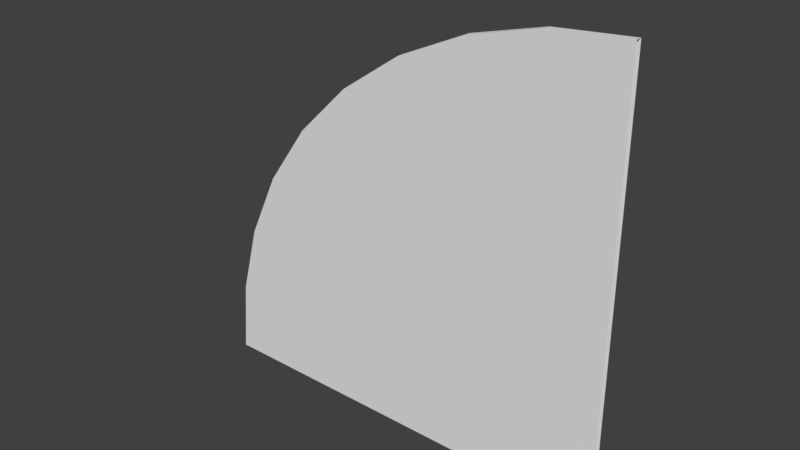 # Source: corner_jj.blend  (saved by Blender 2.79.0; exported with 4.5.12 LTS)
import bpy
from mathutils import Matrix  # noqa: F401  (used for matrix-valued properties, if any)

bpy.ops.wm.read_factory_settings(use_empty=True)
scene = bpy.context.scene
scene.name = 'Scene'

# ---- collections
col_collection_1 = bpy.data.collections.new('Collection 1'); scene.collection.children.link(col_collection_1)

# ---- world
world_world = bpy.data.worlds.new('World'); scene.world = world_world
world_world.color = (0.05088, 0.05088, 0.05088)
world_world.use_sun_shadow = False
world_world.sun_shadow_jitter_overblur = 0.0
world_world.cycles.sampling_method = 'MANUAL'

# ---- meshes
me_corner_jj = bpy.data.meshes.new('corner_jj')
me_corner_jj.from_pydata([(-4.0, 0.0, 0.0), (4.0, 0.0, 0.0), (5.0, -7.078e-08, 3.448e-06), (-5.0, -3.576e-07, -8.742e-09), (6.0, -7.078e-08, 3.448e-06), (-6.0, -3.576e-07, -8.742e-09), (6.0, -6.706e-08, -5.245e-08), (-6.0, -5.96e-07, -5.245e-08), (6.4, -6.706e-08, -5.245e-08), (6.4, -0.2, 8.742e-09), (-6.4, -5.96e-07, -5.245e-08), (-6.4, -0.2, 8.742e-09), (-3.818, 9.108e-08, 2.084), (4.061, 3.036e-08, 0.6946), (5.046, -4.098e-08, 0.5209), (-4.803, -2.533e-07, 2.257), (6.03, -5.588e-08, 0.3473), (-5.787, -2.533e-07, 2.431), (6.03, -6.706e-08, 0.3473), (-5.787, -4.768e-07, 2.431), (6.424, -6.706e-08, 0.2778), (6.424, -0.2, 0.2778), (-6.181, -4.768e-07, 2.501), (-6.181, -0.2, 2.501), (-3.276, 1.794e-07, 4.104), (4.241, 5.98e-08, 1.368), (5.181, -2.608e-08, 1.026), (-4.216, -1.639e-07, 4.446), (6.121, -4.098e-08, 0.684), (-5.156, -1.49e-07, 4.788), (6.121, -6.706e-08, 0.684), (-5.156, -3.576e-07, 4.788), (6.496, -6.706e-08, 0.5472), (6.496, -0.2, 0.5472), (-5.532, -3.576e-07, 4.925), (-5.532, -0.2, 4.925), (-2.392, 2.623e-07, 6.0), (4.536, 8.742e-08, 2.0), (5.402, -1.118e-08, 1.5), (-3.258, -7.451e-08, 6.5), (6.268, -2.608e-08, 1.0), (-4.124, -4.47e-08, 7.0), (6.268, -6.706e-08, 1.0), (-4.124, -2.384e-07, 7.0), (6.614, -6.706e-08, 0.8), (6.614, -0.2, 0.8), (-4.471, -2.384e-07, 7.2), (-4.471, -0.2, 7.2), (-1.193, 3.372e-07, 7.713), (4.936, 1.124e-07, 2.571), (5.702, 1.863e-08, 1.928), (-1.959, 1.49e-08, 8.356), (6.468, -1.118e-08, 1.286), (-2.725, 2.98e-08, 8.999), (6.468, -6.706e-08, 1.286), (-2.725, -2.384e-07, 8.999), (6.774, -6.706e-08, 1.028), (6.774, -0.2, 1.028), (-3.031, -2.384e-07, 9.256), (-3.031, -0.2, 9.256), (0.2865, 4.018e-07, 9.193), (5.429, 1.339e-07, 3.064), (6.072, 3.353e-08, 2.298), (-0.3562, 7.451e-08, 9.959), (6.714, -1.118e-08, 1.532), (-0.999, 1.043e-07, 10.72), (6.714, 5.215e-08, 1.532), (-0.999, -1.192e-07, 10.72), (6.972, -6.706e-08, 1.226), (6.972, -0.2, 1.226), (-1.256, -1.192e-07, 11.03), (-1.256, -0.2, 11.03), (2.0, 4.543e-07, 10.39), (6.0, 1.514e-07, 3.464), (6.5, 4.843e-08, 2.598), (1.5, 1.341e-07, 11.26), (7.0, 3.725e-09, 1.732), (1.0, 1.788e-07, 12.12), (7.0, 5.215e-08, 1.732), (1.0, -1.192e-07, 12.12), (7.2, 5.215e-08, 1.386), (7.2, -0.2, 1.386), (0.8, 0.0, 12.47), (0.8, -0.2, 12.47), (3.896, 4.929e-07, 11.28), (6.632, 1.643e-07, 3.759), (6.974, 4.843e-08, 2.819), (3.554, 1.788e-07, 12.22), (7.316, 1.863e-08, 1.879), (3.212, 2.235e-07, 13.16), (7.316, 5.215e-08, 1.879), (3.212, 0.0, 13.16), (7.453, 5.215e-08, 1.504), (7.453, -0.2, 1.504), (3.075, 0.0, 13.53), (3.075, -0.2, 13.53), (5.916, 5.166e-07, 11.82), (7.305, 1.722e-07, 3.939), (7.479, 6.333e-08, 2.954), (5.743, 2.086e-07, 12.8), (7.653, 1.863e-08, 1.97), (5.569, 2.384e-07, 13.79), (7.653, 5.215e-08, 1.97), (5.569, 0.0, 13.79), (7.722, 5.215e-08, 1.576), (7.722, -0.2, 1.576), (5.499, 0.0, 14.18), (5.499, -0.2, 14.18), (8.0, 5.245e-07, 12.0), (8.0, 1.748e-07, 4.0), (8.0, 6.333e-08, 3.0), (8.0, 2.086e-07, 13.0), (8.0, 1.863e-08, 2.0), (8.0, 2.533e-07, 14.0), (8.0, 5.215e-08, 2.0), (8.0, 0.0, 14.0), (8.0, 5.215e-08, 1.6), (8.0, -0.2, 1.6), (8.0, 0.0, 14.4), (8.0, -0.2, 14.4)], [], [(1, 0, 12, 13), (13, 12, 24, 25), (25, 24, 36, 37), (37, 36, 48, 49), (49, 48, 60, 61), (61, 60, 72, 73), (73, 72, 84, 85), (85, 84, 96, 97), (97, 96, 108, 109), (5, 7, 19, 17), (9, 8, 20, 21), (10, 11, 23, 22), (8, 6, 18, 20), (7, 10, 22, 19), (6, 4, 16, 18), (11, 9, 21, 23), (4, 2, 14, 16), (3, 5, 17, 15), (16, 14, 26, 28), (22, 23, 35, 34), (20, 18, 30, 32), (15, 17, 29, 27), (23, 21, 33, 35), (21, 20, 32, 33), (17, 19, 31, 29), (19, 22, 34, 31), (18, 16, 28, 30), (28, 26, 38, 40), (34, 35, 47, 46), (32, 30, 42, 44), (27, 29, 41, 39), (35, 33, 45, 47), (33, 32, 44, 45), (29, 31, 43, 41), (31, 34, 46, 43), (30, 28, 40, 42), (42, 40, 52, 54), (40, 38, 50, 52), (46, 47, 59, 58), (44, 42, 54, 56), (39, 41, 53, 51), (47, 45, 57, 59), (45, 44, 56, 57), (41, 43, 55, 53), (43, 46, 58, 55), (54, 52, 64, 66), (52, 50, 62, 64), (58, 59, 71, 70), (56, 54, 66, 68), (51, 53, 65, 63), (59, 57, 69, 71), (57, 56, 68, 69), (53, 55, 67, 65), (55, 58, 70, 67), (67, 70, 82, 79), (66, 64, 76, 78), (64, 62, 74, 76), (70, 71, 83, 82), (68, 66, 78, 80), (63, 65, 77, 75), (71, 69, 81, 83), (69, 68, 80, 81), (65, 67, 79, 77), (79, 82, 94, 91), (78, 76, 88, 90), (76, 74, 86, 88), (82, 83, 95, 94), (80, 78, 90, 92), (75, 77, 89, 87), (83, 81, 93, 95), (81, 80, 92, 93), (77, 79, 91, 89), (91, 94, 106, 103), (90, 88, 100, 102), (88, 86, 98, 100), (94, 95, 107, 106), (92, 90, 102, 104), (87, 89, 101, 99), (95, 93, 105, 107), (93, 92, 104, 105), (89, 91, 103, 101), (101, 103, 115, 113), (103, 106, 118, 115), (102, 100, 112, 114), (100, 98, 110, 112), (106, 107, 119, 118), (104, 102, 114, 116), (99, 101, 113, 111), (107, 105, 117, 119), (105, 104, 116, 117), (2, 1, 13, 14), (0, 3, 15, 12), (14, 13, 25, 26), (12, 15, 27, 24), (26, 25, 37, 38), (24, 27, 39, 36), (38, 37, 49, 50), (36, 39, 51, 48), (50, 49, 61, 62), (48, 51, 63, 60), (62, 61, 73, 74), (60, 63, 75, 72), (72, 75, 87, 84), (74, 73, 85, 86), (84, 87, 99, 96), (86, 85, 97, 98), (96, 99, 111, 108), (98, 97, 109, 110)])
me_corner_jj.polygons.foreach_set('use_smooth', [True] * 108)
_k = set([(0, 12), (1, 13), (2, 14), (3, 15), (4, 16), (5, 17), (6, 18), (7, 19), (8, 20), (9, 21), (10, 22), (11, 23), (12, 15), (12, 24), (13, 14), (13, 25), (14, 26), (15, 27), (16, 18), (16, 28), (17, 19), (17, 29), (18, 30), (19, 31), (20, 21), (20, 32), (21, 33), (22, 23), (22, 34), (23, 35), (24, 27), (24, 36), (25, 26), (25, 37), (26, 38), (27, 39), (28, 30), (28, 40), (29, 31), (29, 41), (30, 42), (31, 43), (32, 33), (32, 44), (33, 45), (34, 35), (34, 46), (35, 47), (36, 39), (36, 48), (37, 38), (37, 49), (38, 50), (39, 51), (40, 42), (40, 52), (41, 43), (41, 53), (42, 54), (43, 55), (44, 45), (44, 56), (45, 57), (46, 47), (46, 58), (47, 59), (48, 51), (48, 60), (49, 50), (49, 61), (50, 62), (51, 63), (52, 54), (52, 64), (53, 55), (53, 65), (54, 66), (55, 67), (56, 57), (56, 68), (57, 69), (58, 59), (58, 70), (59, 71), (60, 63), (60, 72), (61, 62), (61, 73), (62, 74), (63, 75), (64, 66), (64, 76), (65, 67), (65, 77), (66, 78), (67, 79), (68, 69), (68, 80), (69, 81), (70, 71), (70, 82), (71, 83), (72, 75), (72, 84), (73, 74), (73, 85), (74, 86), (75, 87), (76, 78), (76, 88), (77, 79), (77, 89), (78, 90), (79, 91), (80, 81), (80, 92), (81, 93), (82, 83), (82, 94), (83, 95), (84, 87), (84, 96), (85, 86), (85, 97), (86, 98), (87, 99), (88, 90), (88, 100), (89, 91), (89, 101), (90, 102), (91, 103), (92, 93), (92, 104), (93, 105), (94, 95), (94, 106), (95, 107), (96, 99), (96, 108), (97, 98), (97, 109), (98, 110), (99, 111), (100, 102), (100, 112), (101, 103), (101, 113), (102, 114), (103, 115), (104, 105), (104, 116), (105, 117), (106, 107), (106, 118), (107, 119)])
me_corner_jj.attributes.new('sharp_edge', 'BOOLEAN', 'EDGE').data.foreach_set('value', [ (min(e.vertices), max(e.vertices)) in _k for e in me_corner_jj.edges])
_uv = me_corner_jj.uv_layers.new(name='UVMap')
_uv.uv.foreach_set('vector', [0.143, 0.8398, 0.04297, 0.8398, 0.04297, 0.851, 0.143, 0.851, 0.143, 0.851, 0.04297, 0.851, 0.04297, 0.8621, 0.143, 0.8621, 0.143, 0.8621, 0.04297, 0.8621, 0.04297, 0.8732, 0.143, 0.8732, 0.143, 0.8732, 0.04297, 0.8732, 0.04297, 0.8843, 0.143, 0.8843, 0.143, 0.8843, 0.04297, 0.8843, 0.04297, 0.8954, 0.143, 0.8954, 0.143, 0.8954, 0.04297, 0.8954, 0.04297, 0.9065, 0.143, 0.9065, 0.143, 0.9065, 0.04297, 0.9065, 0.04297, 0.9176, 0.143, 0.9176, 0.143, 0.9176, 0.04297, 0.9176, 0.04297, 0.9287, 0.143, 0.9287, 0.143, 0.9287, 0.04297, 0.9287, 0.04297, 0.9398, 0.143, 0.9398, 0.2625, 0.8516, 0.275, 0.8516, 0.275, 0.8627, 0.2625, 0.8627, 0.2937, 0.8516, 0.2812, 0.8516, 0.2812, 0.8543, 0.2937, 0.8543, 0.2812, 0.8516, 0.2937, 0.8516, 0.2937, 0.8627, 0.2812, 0.8627, 0.2812, 0.8516, 0.275, 0.8516, 0.275, 0.8543, 0.2812, 0.8543, 0.275, 0.8516, 0.2812, 0.8516, 0.2812, 0.8627, 0.275, 0.8627, 0.275, 0.8516, 0.2625, 0.8516, 0.2625, 0.8543, 0.275, 0.8543, 0.35, 0.8516, 0.25, 0.8516, 0.25, 0.8627, 0.35, 0.8627, 0.2625, 0.8516, 0.25, 0.8516, 0.25, 0.8543, 0.2625, 0.8543, 0.25, 0.8516, 0.2625, 0.8516, 0.2625, 0.8627, 0.25, 0.8627, 0.2625, 0.8543, 0.25, 0.8543, 0.25, 0.8571, 0.2625, 0.8571, 0.2812, 0.8627, 0.2937, 0.8627, 0.2937, 0.8738, 0.2812, 0.8738, 0.2812, 0.8543, 0.275, 0.8543, 0.275, 0.8571, 0.2812, 0.8571, 0.25, 0.8627, 0.2625, 0.8627, 0.2625, 0.8738, 0.25, 0.8738, 0.35, 0.8627, 0.25, 0.8627, 0.25, 0.8738, 0.35, 0.8738, 0.2937, 0.8543, 0.2812, 0.8543, 0.2812, 0.8571, 0.2937, 0.8571, 0.2625, 0.8627, 0.275, 0.8627, 0.275, 0.8738, 0.2625, 0.8738, 0.275, 0.8627, 0.2812, 0.8627, 0.2812, 0.8738, 0.275, 0.8738, 0.275, 0.8543, 0.2625, 0.8543, 0.2625, 0.8571, 0.275, 0.8571, 0.2625, 0.8571, 0.25, 0.8571, 0.25, 0.8599, 0.2625, 0.8599, 0.2812, 0.8738, 0.2937, 0.8738, 0.2937, 0.8849, 0.2812, 0.8849, 0.2812, 0.8571, 0.275, 0.8571, 0.275, 0.8599, 0.2812, 0.8599, 0.25, 0.8738, 0.2625, 0.8738, 0.2625, 0.8849, 0.25, 0.8849, 0.35, 0.8738, 0.25, 0.8738, 0.25, 0.8849, 0.35, 0.8849, 0.2937, 0.8571, 0.2812, 0.8571, 0.2812, 0.8599, 0.2937, 0.8599, 0.2625, 0.8738, 0.275, 0.8738, 0.275, 0.8849, 0.2625, 0.8849, 0.275, 0.8738, 0.2812, 0.8738, 0.2812, 0.8849, 0.275, 0.8849, 0.275, 0.8571, 0.2625, 0.8571, 0.2625, 0.8599, 0.275, 0.8599, 0.275, 0.8599, 0.2625, 0.8599, 0.2625, 0.8627, 0.275, 0.8627, 0.2625, 0.8599, 0.25, 0.8599, 0.25, 0.8627, 0.2625, 0.8627, 0.2812, 0.8849, 0.2937, 0.8849, 0.2937, 0.896, 0.2812, 0.896, 0.2812, 0.8599, 0.275, 0.8599, 0.275, 0.8627, 0.2812, 0.8627, 0.25, 0.8849, 0.2625, 0.8849, 0.2625, 0.896, 0.25, 0.896, 0.35, 0.8849, 0.25, 0.8849, 0.25, 0.896, 0.35, 0.896, 0.2937, 0.8599, 0.2812, 0.8599, 0.2812, 0.8627, 0.2937, 0.8627, 0.2625, 0.8849, 0.275, 0.8849, 0.275, 0.896, 0.2625, 0.896, 0.275, 0.8849, 0.2812, 0.8849, 0.2812, 0.896, 0.275, 0.896, 0.275, 0.8627, 0.2625, 0.8627, 0.2625, 0.8655, 0.275, 0.8655, 0.2625, 0.8627, 0.25, 0.8627, 0.25, 0.8655, 0.2625, 0.8655, 0.2812, 0.896, 0.2937, 0.896, 0.2937, 0.9071, 0.2812, 0.9071, 0.2812, 0.8627, 0.275, 0.8627, 0.275, 0.8655, 0.2812, 0.8655, 0.25, 0.896, 0.2625, 0.896, 0.2625, 0.9071, 0.25, 0.9071, 0.35, 0.896, 0.25, 0.896, 0.25, 0.9071, 0.35, 0.9071, 0.2937, 0.8627, 0.2812, 0.8627, 0.2812, 0.8655, 0.2937, 0.8655, 0.2625, 0.896, 0.275, 0.896, 0.275, 0.9071, 0.2625, 0.9071, 0.275, 0.896, 0.2812, 0.896, 0.2812, 0.9071, 0.275, 0.9071, 0.275, 0.9071, 0.2812, 0.9071, 0.2812, 0.9182, 0.275, 0.9182, 0.275, 0.8655, 0.2625, 0.8655, 0.2625, 0.8682, 0.275, 0.8682, 0.2625, 0.8655, 0.25, 0.8655, 0.25, 0.8682, 0.2625, 0.8682, 0.2812, 0.9071, 0.2937, 0.9071, 0.2937, 0.9182, 0.2812, 0.9182, 0.2812, 0.8655, 0.275, 0.8655, 0.275, 0.8682, 0.2812, 0.8682, 0.25, 0.9071, 0.2625, 0.9071, 0.2625, 0.9182, 0.25, 0.9182, 0.35, 0.9071, 0.25, 0.9071, 0.25, 0.9182, 0.35, 0.9182, 0.2937, 0.8655, 0.2812, 0.8655, 0.2812, 0.8682, 0.2937, 0.8682, 0.2625, 0.9071, 0.275, 0.9071, 0.275, 0.9182, 0.2625, 0.9182, 0.275, 0.9182, 0.2812, 0.9182, 0.2812, 0.9293, 0.275, 0.9293, 0.275, 0.8682, 0.2625, 0.8682, 0.2625, 0.871, 0.275, 0.871, 0.2625, 0.8682, 0.25, 0.8682, 0.25, 0.871, 0.2625, 0.871, 0.2812, 0.9182, 0.2937, 0.9182, 0.2937, 0.9293, 0.2812, 0.9293, 0.2812, 0.8682, 0.275, 0.8682, 0.275, 0.871, 0.2812, 0.871, 0.25, 0.9182, 0.2625, 0.9182, 0.2625, 0.9293, 0.25, 0.9293, 0.35, 0.9182, 0.25, 0.9182, 0.25, 0.9293, 0.35, 0.9293, 0.2937, 0.8682, 0.2812, 0.8682, 0.2812, 0.871, 0.2937, 0.871, 0.2625, 0.9182, 0.275, 0.9182, 0.275, 0.9293, 0.2625, 0.9293, 0.275, 0.9293, 0.2812, 0.9293, 0.2812, 0.9405, 0.275, 0.9405, 0.275, 0.871, 0.2625, 0.871, 0.2625, 0.8738, 0.275, 0.8738, 0.2625, 0.871, 0.25, 0.871, 0.25, 0.8738, 0.2625, 0.8738, 0.2812, 0.9293, 0.2937, 0.9293, 0.2937, 0.9405, 0.2812, 0.9405, 0.2812, 0.871, 0.275, 0.871, 0.275, 0.8738, 0.2812, 0.8738, 0.25, 0.9293, 0.2625, 0.9293, 0.2625, 0.9405, 0.25, 0.9405, 0.35, 0.9293, 0.25, 0.9293, 0.25, 0.9405, 0.35, 0.9405, 0.2937, 0.871, 0.2812, 0.871, 0.2812, 0.8738, 0.2937, 0.8738, 0.2625, 0.9293, 0.275, 0.9293, 0.275, 0.9405, 0.2625, 0.9405, 0.2625, 0.9405, 0.275, 0.9405, 0.275, 0.9516, 0.2625, 0.9516, 0.275, 0.9405, 0.2812, 0.9405, 0.2812, 0.9516, 0.275, 0.9516, 0.275, 0.8738, 0.2625, 0.8738, 0.2625, 0.8766, 0.275, 0.8766, 0.2625, 0.8738, 0.25, 0.8738, 0.25, 0.8766, 0.2625, 0.8766, 0.2812, 0.9405, 0.2937, 0.9405, 0.2937, 0.9516, 0.2812, 0.9516, 0.2812, 0.8738, 0.275, 0.8738, 0.275, 0.8766, 0.2812, 0.8766, 0.25, 0.9405, 0.2625, 0.9405, 0.2625, 0.9516, 0.25, 0.9516, 0.35, 0.9405, 0.25, 0.9405, 0.25, 0.9516, 0.35, 0.9516, 0.2937, 0.8738, 0.2812, 0.8738, 0.2812, 0.8766, 0.2937, 0.8766, 0.4375, 0.8555, 0.5625, 0.8555, 0.5625, 0.861, 0.4375, 0.861, 0.4375, 0.8555, 0.5625, 0.8555, 0.5625, 0.8666, 0.4375, 0.8666, 0.4375, 0.861, 0.5625, 0.861, 0.5625, 0.8666, 0.4375, 0.8666, 0.4375, 0.8666, 0.5625, 0.8666, 0.5625, 0.8777, 0.4375, 0.8777, 0.4375, 0.8666, 0.5625, 0.8666, 0.5625, 0.8721, 0.4375, 0.8721, 0.4375, 0.8777, 0.5625, 0.8777, 0.5625, 0.8888, 0.4375, 0.8888, 0.4375, 0.8721, 0.5625, 0.8721, 0.5625, 0.8777, 0.4375, 0.8777, 0.4375, 0.8888, 0.5625, 0.8888, 0.5625, 0.8999, 0.4375, 0.8999, 0.4375, 0.8777, 0.5625, 0.8777, 0.5625, 0.8832, 0.4375, 0.8832, 0.4375, 0.8999, 0.5625, 0.8999, 0.5625, 0.911, 0.4375, 0.911, 0.4375, 0.8832, 0.5625, 0.8832, 0.5625, 0.8888, 0.4375, 0.8888, 0.4375, 0.911, 0.5625, 0.911, 0.5625, 0.9221, 0.4375, 0.9221, 0.4375, 0.9221, 0.5625, 0.9221, 0.5625, 0.9332, 0.4375, 0.9332, 0.4375, 0.8888, 0.5625, 0.8888, 0.5625, 0.8944, 0.4375, 0.8944, 0.4375, 0.9332, 0.5625, 0.9332, 0.5625, 0.9444, 0.4375, 0.9444, 0.4375, 0.8944, 0.5625, 0.8944, 0.5625, 0.8999, 0.4375, 0.8999, 0.4375, 0.9444, 0.5625, 0.9444, 0.5625, 0.9555, 0.4375, 0.9555, 0.4375, 0.8999, 0.5625, 0.8999, 0.5625, 0.9055, 0.4375, 0.9055])
me_corner_jj.use_remesh_preserve_volume = False
me_corner_jj.use_remesh_preserve_attributes = False
me_corner_jj.use_mirror_vertex_groups = False
me_corner_jj.update()
me_corner_jj.normals_split_custom_set([tuple(v) for v in zip(*[iter([0.0, 1.0, -4.371e-08, 0.0, 1.0, -4.371e-08, 1.279e-15, 1.0, -4.371e-08, 1.279e-15, 1.0, -4.371e-08, 1.279e-15, 1.0, -4.371e-08, 1.279e-15, 1.0, -4.371e-08, 1.279e-15, 1.0, -4.371e-08, 1.279e-15, 1.0, -4.371e-08, 1.279e-15, 1.0, -4.371e-08, 1.279e-15, 1.0, -4.371e-08, 0.0, 1.0, -4.371e-08, 0.0, 1.0, -4.371e-08, 0.0, 1.0, -4.371e-08, 0.0, 1.0, -4.371e-08, 0.0, 1.0, -4.371e-08, 0.0, 1.0, -4.371e-08, 0.0, 1.0, -4.371e-08, 0.0, 1.0, -4.371e-08, -1.023e-14, 1.0, -4.371e-08, -1.023e-14, 1.0, -4.371e-08, -1.023e-14, 1.0, -4.371e-08, -1.023e-14, 1.0, -4.371e-08, -1.023e-14, 1.0, -4.371e-08, -1.023e-14, 1.0, -4.371e-08, -1.023e-14, 1.0, -4.371e-08, -1.023e-14, 1.0, -4.371e-08, 0.0, 1.0, -4.371e-08, 0.0, 1.0, -4.371e-08, 0.0, 1.0, -4.371e-08, 0.0, 1.0, -4.371e-08, 2.046e-14, 1.0, -4.371e-08, 2.046e-14, 1.0, -4.371e-08, 2.046e-14, 1.0, -4.371e-08, 2.046e-14, 1.0, -4.371e-08, 4.092e-14, 1.0, -4.371e-08, 4.092e-14, 1.0, -4.371e-08, -0.9962, 0.0, 0.08716, -0.9962, 0.0, 0.08716, -0.9962, 0.0, 0.08716, -0.9962, 0.0, 0.08716, 0.9962, -4.534e-07, -0.08716, 0.9962, -4.534e-07, -0.08716, 0.9962, -4.534e-07, -0.08716, 0.9962, -4.534e-07, -0.08716, -0.9962, 0.0, 0.08716, -0.9962, 0.0, 0.08716, -0.9962, 0.0, 0.08716, -0.9962, 0.0, 0.08716, 0.0, 1.0, 0.0, 0.0, 1.0, 0.0, 0.0, 1.0, 0.0, 0.0, 1.0, 0.0, -4.198e-09, 1.0, -4.798e-08, -4.198e-09, 1.0, -4.798e-08, -8.331e-09, 1.0, -4.725e-08, -8.331e-09, 1.0, -4.725e-08, 0.005723, 1.0, -0.0005007, 0.005723, 1.0, -0.0005007, 0.005723, 1.0, -0.0005007, 0.005723, 1.0, -0.0005007, 2.328e-10, -1.0, 5.363e-08, 2.328e-10, -1.0, 5.363e-08, 5.682e-10, -1.0, 4.693e-08, 5.682e-10, -1.0, 4.693e-08, 2.98e-09, 1.0, -5.175e-08, 2.98e-09, 1.0, -5.175e-08, 4.289e-09, 1.0, -4.432e-08, 4.289e-09, 1.0, -4.432e-08, -3.863e-09, 1.0, -4.416e-08, -3.863e-09, 1.0, -4.416e-08, -3.646e-09, 1.0, -4.293e-08, -3.646e-09, 1.0, -4.293e-08, 4.289e-09, 1.0, -4.432e-08, 4.289e-09, 1.0, -4.432e-08, 2.352e-09, 1.0, -3.711e-08, 2.352e-09, 1.0, -3.711e-08, -0.9659, 0.0, 0.2588, -0.9659, 0.0, 0.2588, -0.9659, 0.0, 0.2588, -0.9659, 0.0, 0.2588, 0.0, 1.0, 0.0, 0.0, 1.0, 0.0, 0.0, 1.0, 0.0, 0.0, 1.0, 0.0, -3.646e-09, 1.0, -4.293e-08, -3.646e-09, 1.0, -4.293e-08, -2.444e-10, 1.0, -4.424e-08, -2.444e-10, 1.0, -4.424e-08, 5.682e-10, -1.0, 4.693e-08, 5.682e-10, -1.0, 4.693e-08, 1.467e-10, -1.0, 4.022e-08, 1.467e-10, -1.0, 4.022e-08, 0.9659, -5.305e-07, -0.2588, 0.9659, -5.305e-07, -0.2588, 0.9659, -5.305e-07, -0.2588, 0.9659, -5.305e-07, -0.2588, -0.9659, 0.0, 0.2588, -0.9659, 0.0, 0.2588, -0.9659, 0.0, 0.2588, -0.9659, 0.0, 0.2588, -8.331e-09, 1.0, -4.725e-08, -8.331e-09, 1.0, -4.725e-08, -1.641e-08, 1.0, -4.508e-08, -1.641e-08, 1.0, -4.508e-08, 0.02056, 0.9998, -0.00551, 0.02056, 0.9998, -0.00551, 0.02056, 0.9998, -0.00551, 0.02056, 0.9998, -0.00551, 2.352e-09, 1.0, -3.711e-08, 2.352e-09, 1.0, -3.711e-08, -5.967e-09, 1.0, -4.61e-08, -5.967e-09, 1.0, -4.61e-08, -0.9063, 0.0, 0.4226, -0.9063, 0.0, 0.4226, -0.9063, 0.0, 0.4226, -0.9063, 0.0, 0.4226, 0.0, 1.0, 0.0, 0.0, 1.0, 0.0, 0.0, 1.0, 0.0, 0.0, 1.0, 0.0, -2.444e-10, 1.0, -4.424e-08, -2.444e-10, 1.0, -4.424e-08, 6.716e-10, 1.0, -4.409e-08, 6.716e-10, 1.0, -4.409e-08, 1.467e-10, -1.0, 4.022e-08, 1.467e-10, -1.0, 4.022e-08, 1.302e-10, -1.0, 4.358e-08, 1.302e-10, -1.0, 4.358e-08, 0.9063, -6.565e-07, -0.4226, 0.9063, -6.565e-07, -0.4226, 0.9063, -6.565e-07, -0.4226, 0.9063, -6.565e-07, -0.4226, -0.9063, 0.0, 0.4226, -0.9063, 0.0, 0.4226, -0.9063, 0.0, 0.4226, -0.9063, 0.0, 0.4226, -1.641e-08, 1.0, -4.508e-08, -1.641e-08, 1.0, -4.508e-08, -1.018e-08, 1.0, -2.182e-08, -1.018e-08, 1.0, -2.182e-08, 0.02275, 0.9997, -0.01061, 0.02275, 0.9997, -0.01061, 0.02275, 0.9997, -0.01061, 0.02275, 0.9997, -0.01061, 0.02082, 0.9997, -0.01458, 0.02082, 0.9997, -0.01458, 0.02082, 0.9997, -0.01458, 0.02082, 0.9997, -0.01458, -5.967e-09, 1.0, -4.61e-08, -5.967e-09, 1.0, -4.61e-08, 1.656e-09, 1.0, -4.671e-08, 1.656e-09, 1.0, -4.671e-08, -0.8192, 0.0, 0.5736, -0.8192, 0.0, 0.5736, -0.8192, 0.0, 0.5736, -0.8192, 0.0, 0.5736, 0.0, 1.0, 0.0, 0.0, 1.0, 0.0, -1.428e-08, 1.0, -1.2e-07, -1.428e-08, 1.0, -1.2e-07, 6.716e-10, 1.0, -4.409e-08, 6.716e-10, 1.0, -4.409e-08, -2.94e-09, 1.0, -3.871e-08, -2.94e-09, 1.0, -3.871e-08, 1.302e-10, -1.0, 4.358e-08, 1.302e-10, -1.0, 4.358e-08, 1.027e-09, -1.0, 4.693e-08, 1.027e-09, -1.0, 4.693e-08, 0.8192, 0.0, -0.5736, 0.8192, 0.0, -0.5736, 0.8192, 0.0, -0.5736, 0.8192, 0.0, -0.5736, -0.8192, 0.0, 0.5736, -0.8192, 0.0, 0.5736, -0.8192, 0.0, 0.5736, -0.8192, 0.0, 0.5736, -1.018e-08, 1.0, -2.182e-08, -1.018e-08, 1.0, -2.182e-08, -1.703e-08, 1.0, -1.703e-08, -1.703e-08, 1.0, -1.703e-08, -0.001147, 1.0, 0.001147, -0.001147, 1.0, 0.001147, -0.001147, 1.0, 0.001147, -0.001147, 1.0, 0.001147, 1.656e-09, 1.0, -4.671e-08, 1.656e-09, 1.0, -4.671e-08, 6.041e-09, 1.0, -4.745e-08, 6.041e-09, 1.0, -4.745e-08, -0.7071, 0.0, 0.7071, -0.7071, 0.0, 0.7071, -0.7071, 0.0, 0.7071, -0.7071, 0.0, 0.7071, -1.428e-08, 1.0, -1.2e-07, -1.428e-08, 1.0, -1.2e-07, -4.919e-08, 1.0, -2.358e-07, -4.919e-08, 1.0, -2.358e-07, -2.94e-09, 1.0, -3.871e-08, -2.94e-09, 1.0, -3.871e-08, -3.088e-09, 1.0, -4.15e-08, -3.088e-09, 1.0, -4.15e-08, 1.027e-09, -1.0, 4.693e-08, 1.027e-09, -1.0, 4.693e-08, 1.311e-09, -1.0, 4.693e-08, 1.311e-09, -1.0, 4.693e-08, 0.7071, 0.0, -0.7071, 0.7071, 0.0, -0.7071, 0.7071, 0.0, -0.7071, 0.7071, 0.0, -0.7071, -0.7071, 0.0, 0.7071, -0.7071, 0.0, 0.7071, -0.7071, 0.0, 0.7071, -0.7071, 0.0, 0.7071, -1.703e-08, 1.0, -1.703e-08, -1.703e-08, 1.0, -1.703e-08, 1.601e-08, 1.0, -8.52e-08, 1.601e-08, 1.0, -8.52e-08, 1.601e-08, 1.0, -8.52e-08, 1.601e-08, 1.0, -8.52e-08, 5.373e-08, 1.0, -1.41e-07, 5.373e-08, 1.0, -1.41e-07, -0.01171, 0.9998, 0.01673, -0.01171, 0.9998, 0.01673, -0.01171, 0.9998, 0.01673, -0.01171, 0.9998, 0.01673, 6.041e-09, 1.0, -4.745e-08, 6.041e-09, 1.0, -4.745e-08, -9.815e-10, 1.0, -4.874e-08, -9.815e-10, 1.0, -4.874e-08, -0.5736, 0.0, 0.8192, -0.5736, 0.0, 0.8192, -0.5736, 0.0, 0.8192, -0.5736, 0.0, 0.8192, -4.919e-08, 1.0, -2.358e-07, -4.919e-08, 1.0, -2.358e-07, -3.491e-08, 1.0, -1.157e-07, -3.491e-08, 1.0, -1.157e-07, -3.088e-09, 1.0, -4.15e-08, -3.088e-09, 1.0, -4.15e-08, -7.268e-11, 1.0, -4.784e-08, -7.268e-11, 1.0, -4.784e-08, 1.311e-09, -1.0, 4.693e-08, 1.311e-09, -1.0, 4.693e-08, -5.361e-10, -1.0, 4.525e-08, -5.361e-10, -1.0, 4.525e-08, 0.5736, 0.0, -0.8192, 0.5736, 0.0, -0.8192, 0.5736, 0.0, -0.8192, 0.5736, 0.0, -0.8192, -0.5736, 0.0, 0.8192, -0.5736, 0.0, 0.8192, -0.5736, 0.0, 0.8192, -0.5736, 0.0, 0.8192, 5.373e-08, 1.0, -1.41e-07, 5.373e-08, 1.0, -1.41e-07, 2.07e-08, 1.0, -7.287e-08, 2.07e-08, 1.0, -7.287e-08, -0.005527, 0.9999, 0.01185, -0.005527, 0.9999, 0.01185, -0.005527, 0.9999, 0.01185, -0.005527, 0.9999, 0.01185, -9.815e-10, 1.0, -4.874e-08, -9.815e-10, 1.0, -4.874e-08, -3.264e-09, 1.0, -4.083e-08, -3.264e-09, 1.0, -4.083e-08, -0.4226, 0.0, 0.9063, -0.4226, 0.0, 0.9063, -0.4226, 0.0, 0.9063, -0.4226, 0.0, 0.9063, -3.491e-08, 1.0, -1.157e-07, -3.491e-08, 1.0, -1.157e-07, 0.0, 1.0, 0.0, 0.0, 1.0, 0.0, -7.268e-11, 1.0, -4.784e-08, -7.268e-11, 1.0, -4.784e-08, 1.126e-09, 1.0, -4.364e-08, 1.126e-09, 1.0, -4.364e-08, -5.361e-10, -1.0, 4.525e-08, -5.361e-10, -1.0, 4.525e-08, 9.655e-10, -1.0, 4.441e-08, 9.655e-10, -1.0, 4.441e-08, 0.4226, 0.0, -0.9063, 0.4226, 0.0, -0.9063, 0.4226, 0.0, -0.9063, 0.4226, 0.0, -0.9063, -0.4226, 0.0, 0.9063, -0.4226, 0.0, 0.9063, -0.4226, 0.0, 0.9063, -0.4226, 0.0, 0.9063, 2.07e-08, 1.0, -7.287e-08, 2.07e-08, 1.0, -7.287e-08, 0.0, 1.0, 0.0, 0.0, 1.0, 0.0, -0.002556, 1.0, 0.009539, -0.002556, 1.0, 0.009539, -0.002556, 1.0, 0.009539, -0.002556, 1.0, 0.009539, -3.264e-09, 1.0, -4.083e-08, -3.264e-09, 1.0, -4.083e-08, -1.462e-09, 1.0, -4.262e-08, -1.462e-09, 1.0, -4.262e-08, -0.2588, 0.0, 0.9659, -0.2588, 0.0, 0.9659, -0.2588, 0.0, 0.9659, -0.2588, 0.0, 0.9659, 0.0, 1.0, 0.0, 0.0, 1.0, 0.0, 0.0, 1.0, 0.0, 0.0, 1.0, 0.0, 1.126e-09, 1.0, -4.364e-08, 1.126e-09, 1.0, -4.364e-08, 3.045e-10, 1.0, -3.805e-08, 3.045e-10, 1.0, -3.805e-08, 9.655e-10, -1.0, 4.441e-08, 9.655e-10, -1.0, 4.441e-08, 3.371e-10, -1.0, 4.567e-08, 3.371e-10, -1.0, 4.567e-08, 0.2588, 0.0, -0.9659, 0.2588, 0.0, -0.9659, 0.2588, 0.0, -0.9659, 0.2588, 0.0, -0.9659, -0.2588, 0.0, 0.9659, -0.2588, 0.0, 0.9659, -0.2588, 0.0, 0.9659, -0.2588, 0.0, 0.9659, -0.08716, 0.0, 0.9962, -0.08716, 0.0, 0.9962, -0.08716, 0.0, 0.9962, -0.08716, 0.0, 0.9962, 0.0, 1.0, 0.0, 0.0, 1.0, 0.0, 0.0, 1.0, 0.0, 0.0, 1.0, 0.0, -0.0008654, 1.0, 0.009891, -0.0008654, 1.0, 0.009891, -0.0008654, 1.0, 0.009891, -0.0008654, 1.0, 0.009891, -1.462e-09, 1.0, -4.262e-08, -1.462e-09, 1.0, -4.262e-08, 3.911e-09, 1.0, -4.47e-08, 3.911e-09, 1.0, -4.47e-08, -0.08716, 0.0, 0.9962, -0.08716, 0.0, 0.9962, -0.08716, 0.0, 0.9962, -0.08716, 0.0, 0.9962, 0.0, 1.0, 0.0, 0.0, 1.0, 0.0, 0.0, 1.0, 0.0, 0.0, 1.0, 0.0, 3.045e-10, 1.0, -3.805e-08, 3.045e-10, 1.0, -3.805e-08, 1.052e-10, 1.0, -3.753e-08, 1.052e-10, 1.0, -3.753e-08, 3.371e-10, -1.0, 4.567e-08, 3.371e-10, -1.0, 4.567e-08, -3.769e-09, -1.0, 4.609e-08, -3.769e-09, -1.0, 4.609e-08, 0.08716, 0.0, -0.9962, 0.08716, 0.0, -0.9962, 0.08716, 0.0, -0.9962, 0.08716, 0.0, -0.9962, 6.676e-08, 1.0, -5.534e-08, 6.676e-08, 1.0, -5.534e-08, 6.676e-08, 1.0, -5.534e-08, 6.676e-08, 1.0, -5.534e-08, -3.549e-07, 1.0, -1.396e-08, -3.549e-07, 1.0, -1.396e-08, -3.549e-07, 1.0, -1.396e-08, -3.549e-07, 1.0, -1.396e-08, 6.682e-08, 1.0, -5.552e-08, 6.682e-08, 1.0, -5.552e-08, 6.682e-08, 1.0, -5.552e-08, 6.682e-08, 1.0, -5.552e-08, -3.44e-07, 1.0, 4.994e-08, -3.44e-07, 1.0, 4.994e-08, -3.44e-07, 1.0, 4.994e-08, -3.44e-07, 1.0, 4.994e-08, 6.919e-08, 1.0, -7.072e-08, 6.919e-08, 1.0, -7.072e-08, 6.919e-08, 1.0, -7.072e-08, 6.919e-08, 1.0, -7.072e-08, -3.261e-07, 1.0, 1.084e-07, -3.261e-07, 1.0, 1.084e-07, -3.261e-07, 1.0, 1.084e-07, -3.261e-07, 1.0, 1.084e-07, 5.334e-08, 1.0, -9.215e-08, 5.334e-08, 1.0, -9.215e-08, 5.334e-08, 1.0, -9.215e-08, 5.334e-08, 1.0, -9.215e-08, -2.926e-07, 1.0, 1.588e-07, -2.926e-07, 1.0, 1.588e-07, -2.926e-07, 1.0, 1.588e-07, -2.926e-07, 1.0, 1.588e-07, 4.779e-08, 1.0, -9.004e-08, 4.779e-08, 1.0, -9.004e-08, 4.779e-08, 1.0, -9.004e-08, 4.779e-08, 1.0, -9.004e-08, -2.507e-07, 1.0, 2.104e-07, -2.507e-07, 1.0, 2.104e-07, -2.507e-07, 1.0, 2.104e-07, -2.507e-07, 1.0, 2.104e-07, 3.682e-08, 1.0, -9.885e-08, 3.682e-08, 1.0, -9.885e-08, 3.682e-08, 1.0, -9.885e-08, 3.682e-08, 1.0, -9.885e-08, -2.075e-07, 1.0, 2.515e-07, -2.075e-07, 1.0, 2.515e-07, -2.075e-07, 1.0, 2.515e-07, -2.075e-07, 1.0, 2.515e-07, -1.519e-07, 1.0, 2.804e-07, -1.519e-07, 1.0, 2.804e-07, -1.519e-07, 1.0, 2.804e-07, -1.519e-07, 1.0, 2.804e-07, 3.686e-08, 1.0, -1.04e-07, 3.686e-08, 1.0, -1.04e-07, 3.686e-08, 1.0, -1.04e-07, 3.686e-08, 1.0, -1.04e-07, -9.266e-08, 1.0, 2.984e-07, -9.266e-08, 1.0, 2.984e-07, -9.266e-08, 1.0, 2.984e-07, -9.266e-08, 1.0, 2.984e-07, 1.115e-08, 1.0, -1.138e-07, 1.115e-08, 1.0, -1.138e-07, 1.115e-08, 1.0, -1.138e-07, 1.115e-08, 1.0, -1.138e-07, -2.911e-08, 1.0, 3.118e-07, -2.911e-08, 1.0, 3.118e-07, -2.911e-08, 1.0, 3.118e-07, -2.911e-08, 1.0, 3.118e-07, 7.472e-09, 1.0, -1.104e-07, 7.472e-09, 1.0, -1.104e-07, 7.472e-09, 1.0, -1.104e-07, 7.472e-09, 1.0, -1.104e-07])] * 3)])

# ---- objects
ob_corner_jj = bpy.data.objects.new('corner_jj', me_corner_jj)

# ---- transforms, parenting, visibility, modifiers, constraints
ob_corner_jj.location = (0.0, 0.0, 0.0)
ob_corner_jj.lock_location = (True, True, True)
ob_corner_jj.lock_rotation = (True, True, True)
ob_corner_jj.lock_scale = (True, False, False)
ob_corner_jj.color = (0.8, 0.8, 0.8, 1.0)
ob_corner_jj.lineart.crease_threshold = 0.0

# ---- collection membership
col_collection_1.objects.link(ob_corner_jj)

# ---- scene / render settings (as saved in the file)
scene.frame_start = 1; scene.frame_end = 250; scene.frame_set(1)
scene.render.engine = 'BLENDER_EEVEE_NEXT'
scene.render.resolution_percentage = 50
scene.render.dither_intensity = 0.0
scene.cycles.use_denoising = False
scene.cycles.samples = 128
scene.cycles.sampling_pattern = 'TABULATED_SOBOL'
scene.cycles.use_adaptive_sampling = False
scene.cycles.use_light_tree = False
scene.cycles.blur_glossy = 0.0
scene.cycles.sample_clamp_indirect = 0.0
scene.view_settings.view_transform = 'Standard'
bpy.context.view_layer.update()

# ---- added for rendering (the .blend has no active camera and no usable light): camera, sun
cam_auto = bpy.data.cameras.new('AutoCamera')
cam_auto.lens = 50.0
cam_auto.sensor_width = 36.0
cam_auto.clip_end = 1000.0
ob_auto_camera = bpy.data.objects.new('AutoCamera', cam_auto)
scene.collection.objects.link(ob_auto_camera)
ob_auto_camera.location = (19.6428, -22.7114, 22.2742)
ob_auto_camera.rotation_euler = (1.09748, -7.21219e-08, 0.694738)
scene.camera = ob_auto_camera
light_auto_sun = bpy.data.lights.new('AutoSun', 'SUN')
light_auto_sun.energy = 3.0
light_auto_sun.angle = 0.0523599
ob_auto_sun = bpy.data.objects.new('AutoSun', light_auto_sun)
scene.collection.objects.link(ob_auto_sun)
ob_auto_sun.rotation_euler = (0.872665, 0.174533, 0.523599)
bpy.context.view_layer.update()
